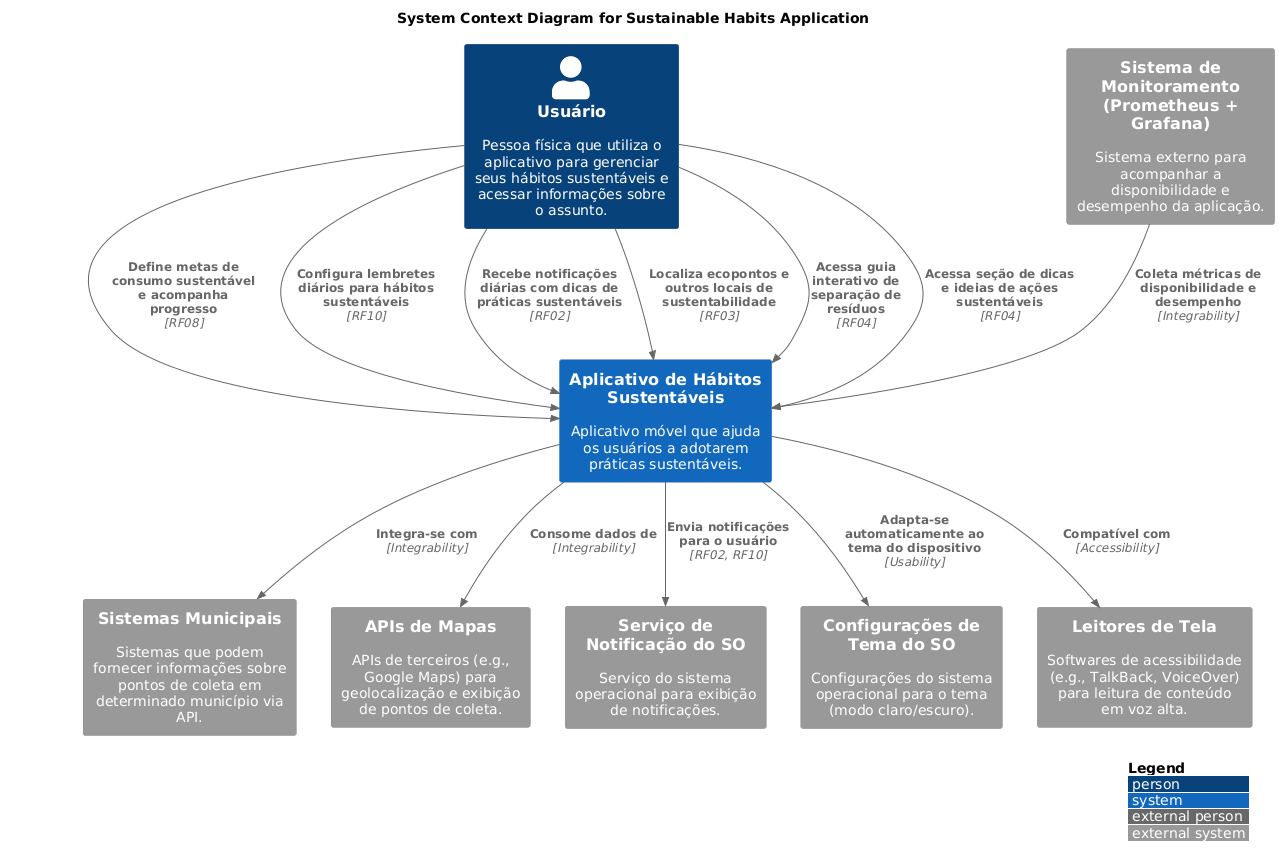

The diagram above was rendered by PlantUML. Its source (embedded in the PNG):
@startuml
!include https://raw.githubusercontent.com/plantuml-stdlib/C4-PlantUML/master/C4_Context.puml

LAYOUT_WITH_LEGEND()

title System Context Diagram for Sustainable Habits Application

Person(user, "Usuário", "Pessoa física que utiliza o aplicativo para gerenciar seus hábitos sustentáveis e acessar informações sobre o assunto.")

System(sustainable_app, "Aplicativo de Hábitos Sustentáveis", "Aplicativo móvel que ajuda os usuários a adotarem práticas sustentáveis.")

System_Ext(municipal_systems, "Sistemas Municipais", "Sistemas que podem fornecer informações sobre pontos de coleta em determinado município via API.")
System_Ext(map_apis, "APIs de Mapas", "APIs de terceiros (e.g., Google Maps) para geolocalização e exibição de pontos de coleta.")
System_Ext(os_notification_service, "Serviço de Notificação do SO", "Serviço do sistema operacional para exibição de notificações.")
System_Ext(os_theme_settings, "Configurações de Tema do SO", "Configurações do sistema operacional para o tema (modo claro/escuro).")
System_Ext(screen_readers, "Leitores de Tela", "Softwares de acessibilidade (e.g., TalkBack, VoiceOver) para leitura de conteúdo em voz alta.")
System_Ext(monitoring_system, "Sistema de Monitoramento (Prometheus + Grafana)", "Sistema externo para acompanhar a disponibilidade e desempenho da aplicação.")

Rel(user, sustainable_app, "Define metas de consumo sustentável e acompanha progresso", "RF08")
Rel(user, sustainable_app, "Configura lembretes diários para hábitos sustentáveis", "RF10")
Rel(user, sustainable_app, "Recebe notificações diárias com dicas de práticas sustentáveis", "RF02")
Rel(user, sustainable_app, "Localiza ecopontos e outros locais de sustentabilidade", "RF03")
Rel(user, sustainable_app, "Acessa guia interativo de separação de resíduos", "RF04")
Rel(user, sustainable_app, "Acessa seção de dicas e ideias de ações sustentáveis", "RF04")

Rel(sustainable_app, municipal_systems, "Integra-se com", "Integrability")
Rel(sustainable_app, map_apis, "Consome dados de", "Integrability")
Rel(sustainable_app, os_notification_service, "Envia notificações para o usuário", "RF02, RF10")
Rel(sustainable_app, os_theme_settings, "Adapta-se automaticamente ao tema do dispositivo", "Usability")
Rel(sustainable_app, screen_readers, "Compatível com", "Accessibility")
Rel(monitoring_system, sustainable_app, "Coleta métricas de disponibilidade e desempenho", "Integrability")
@enduml